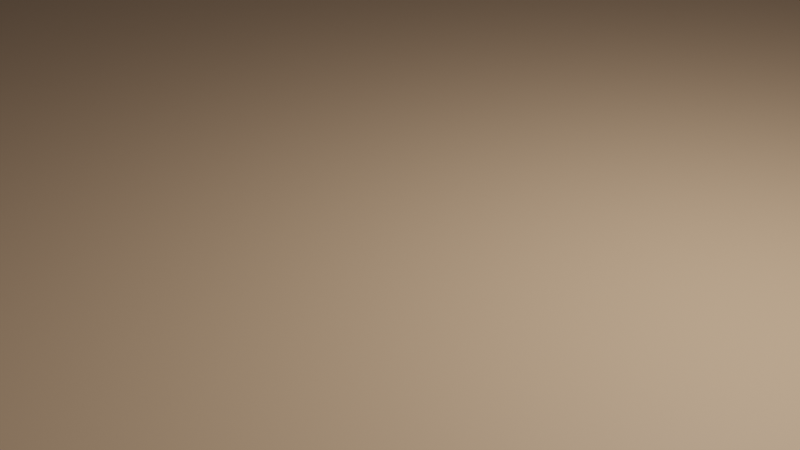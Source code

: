 # Source: Floor.blend  (saved by Blender 3.5.10; exported with 4.5.12 LTS)
import bpy
from mathutils import Matrix  # noqa: F401  (used for matrix-valued properties, if any)

bpy.ops.wm.read_factory_settings(use_empty=True)
scene = bpy.context.scene
scene.name = 'Scene'

# ---- collections
col_collection = bpy.data.collections.new('Collection'); scene.collection.children.link(col_collection)

# ---- materials (node trees are filled in below, after node groups)
mat_materia = bpy.data.materials.new('Materiał')
mat_materia.use_transparent_shadow = False

# ---- material node trees
mat_materia.use_nodes = True; mat_materia.node_tree.nodes.clear()
_N = mat_materia.node_tree.nodes; _L = mat_materia.node_tree.links
n0 = _N.new('ShaderNodeBsdfPrincipled'); n0.name = 'Principled BSDF'; n0.location = (10, 300)
n0.distribution = 'GGX'
n0.subsurface_method = 'RANDOM_WALK_SKIN'
n0.inputs[0].default_value = (0.8, 0.5193, 0.3226, 1.0)
n0.inputs[3].default_value = 1.45
n0.inputs[27].default_value = (0.0, 0.0, 0.0, 1.0)
n0.inputs[28].default_value = 1.0
n1 = _N.new('ShaderNodeOutputMaterial'); n1.name = 'Material Output'; n1.location = (300, 300)
_L.new(n0.outputs[0], n1.inputs[0])
n1.is_active_output = True

# ---- world
world_world = bpy.data.worlds.new('World'); scene.world = world_world
world_world.use_nodes = True; world_world.node_tree.nodes.clear()
_N = world_world.node_tree.nodes; _L = world_world.node_tree.links
n0 = _N.new('ShaderNodeOutputWorld'); n0.name = 'World Output'; n0.location = (300, 300)
n1 = _N.new('ShaderNodeBackground'); n1.name = 'Background'; n1.location = (10, 300)
n1.inputs[0].default_value = (0.05088, 0.05088, 0.05088, 1.0)
_L.new(n1.outputs[0], n0.inputs[0])
n0.is_active_output = True
world_world.color = (0.05088, 0.05088, 0.05088)
world_world.use_sun_shadow = False
world_world.sun_shadow_jitter_overblur = 0.0

# ---- cameras
cam_camera = bpy.data.cameras.new('Camera')
cam_camera.clip_end = 100.0
cam_camera.ortho_scale = 7.314

# ---- lights
light_light = bpy.data.lights.new('Light', 'POINT')
light_light.transmission_factor = 0.0
light_light.energy = 1000.0
light_light.shadow_soft_size = 0.1
light_light.shadow_maximum_resolution = 0.006
light_light.use_absolute_resolution = True

# ---- meshes
me_prostok_t = bpy.data.meshes.new('Prostokąt')
me_prostok_t.from_pydata([(-1.0, -1.0, 0.0), (1.0, -1.0, 0.0), (-1.0, 1.0, 0.0), (1.0, 1.0, 0.0)], [], [(0, 1, 3, 2)])
_uv = me_prostok_t.uv_layers.new(name='MapaUV')
_uv.uv.foreach_set('vector', [0.0, 0.0, 1.0, 0.0, 1.0, 1.0, 0.0, 1.0])
me_prostok_t.materials.append(mat_materia)
me_prostok_t.update()

# ---- objects
ob_light = bpy.data.objects.new('Light', light_light)
ob_camera = bpy.data.objects.new('Camera', cam_camera)
ob_prostok_t = bpy.data.objects.new('Prostokąt', me_prostok_t)

# ---- transforms, parenting, visibility, modifiers, constraints
ob_light.location = (4.076, 1.005, 5.904)
ob_light.rotation_euler = (0.6503, 0.05522, 1.866)
ob_light.lock_rotations_4d = False
ob_light.empty_display_type = 'ARROWS'
ob_light.color = (0.0, 0.0, 0.0, 0.0)
ob_light.lineart.crease_threshold = 0.0
ob_camera.location = (7.359, -6.926, 4.958)
ob_camera.rotation_euler = (1.109, 0.0, 0.8149)
ob_camera.lock_rotations_4d = False
ob_camera.empty_display_type = 'ARROWS'
ob_camera.color = (0.0, 0.0, 0.0, 0.0)
ob_camera.display_type = 'WIRE'
ob_camera.lineart.crease_threshold = 0.0
ob_prostok_t.location = (0.0, 0.0, 0.0)
ob_prostok_t.scale = (24.33, 24.33, 24.33)

# ---- collection membership
col_collection.objects.link(ob_light)
col_collection.objects.link(ob_camera)
col_collection.objects.link(ob_prostok_t)

# ---- scene / render settings (as saved in the file)
scene.camera = ob_camera
scene.frame_start = 1; scene.frame_end = 250; scene.frame_set(1)
scene.render.engine = 'BLENDER_EEVEE_NEXT'
scene.cycles.sampling_pattern = 'TABULATED_SOBOL'
scene.view_settings.view_transform = 'Filmic'
bpy.context.view_layer.update()
